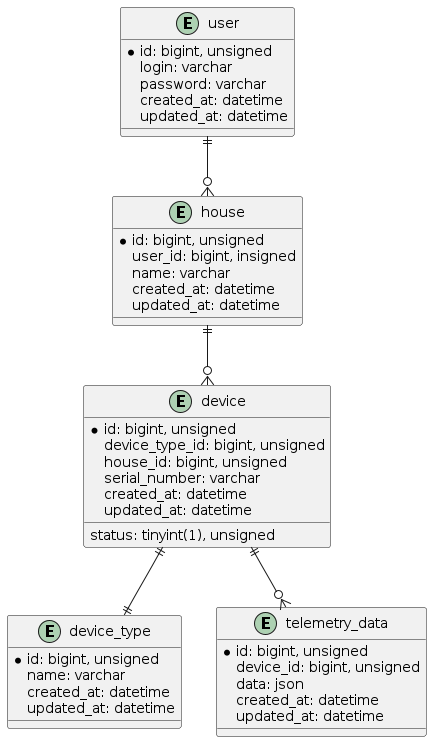

The diagram above was rendered by PlantUML. Its source (embedded in the PNG):
@startuml SmartHomeER

entity user {
    *id: bigint, unsigned
    login: varchar
    password: varchar
    created_at: datetime
    updated_at: datetime
}

entity house {
    *id: bigint, unsigned
    user_id: bigint, insigned
    name: varchar
    created_at: datetime
    updated_at: datetime
}

entity device_type {
    *id: bigint, unsigned
    name: varchar
    created_at: datetime
    updated_at: datetime
}

entity device {
    *id: bigint, unsigned
    device_type_id: bigint, unsigned
    house_id: bigint, unsigned
    serial_number: varchar
    status: tinyint(1), unsigned
    created_at: datetime
    updated_at: datetime
}

entity telemetry_data {
    *id: bigint, unsigned
    device_id: bigint, unsigned
    data: json
    created_at: datetime
    updated_at: datetime
}


user ||--o{ house
house ||--o{ device
device ||--|| device_type
device ||--o{ telemetry_data

@enduml